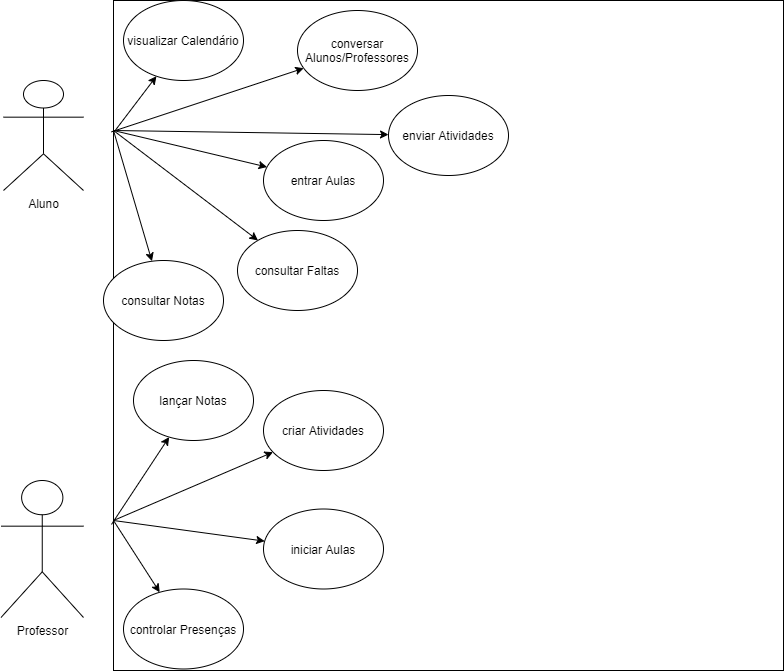

The diagram above was exported from draw.io. Its source (the exported page's mxGraphModel, read from the mxfile embedded in the PNG):
<mxGraphModel dx="1422" dy="794" grid="1" gridSize="10" guides="1" tooltips="1" connect="1" arrows="1" fold="1" page="1" pageScale="1" pageWidth="827" pageHeight="1169" math="0" shadow="0">
  <root>
    <mxCell id="0" />
    <mxCell id="1" parent="0" />
    <mxCell id="1eWEMv_t1_-Rkwt0yhxI-1" value="Aluno" style="shape=umlActor;verticalLabelPosition=bottom;verticalAlign=top;html=1;outlineConnect=0;" vertex="1" parent="1">
      <mxGeometry x="120" y="110" width="80" height="110" as="geometry" />
    </mxCell>
    <mxCell id="1eWEMv_t1_-Rkwt0yhxI-2" value="Professor" style="shape=umlActor;verticalLabelPosition=bottom;verticalAlign=top;html=1;outlineConnect=0;" vertex="1" parent="1">
      <mxGeometry x="117.5" y="510" width="82.5" height="137" as="geometry" />
    </mxCell>
    <mxCell id="1eWEMv_t1_-Rkwt0yhxI-3" value="" style="whiteSpace=wrap;html=1;aspect=fixed;" vertex="1" parent="1">
      <mxGeometry x="230" y="30" width="670" height="670" as="geometry" />
    </mxCell>
    <mxCell id="1eWEMv_t1_-Rkwt0yhxI-5" value="visualizar Calendário" style="ellipse;whiteSpace=wrap;html=1;" vertex="1" parent="1">
      <mxGeometry x="240" y="30" width="120" height="80" as="geometry" />
    </mxCell>
    <mxCell id="1eWEMv_t1_-Rkwt0yhxI-6" value="enviar Atividades" style="ellipse;whiteSpace=wrap;html=1;" vertex="1" parent="1">
      <mxGeometry x="505" y="125" width="120" height="80" as="geometry" />
    </mxCell>
    <mxCell id="1eWEMv_t1_-Rkwt0yhxI-7" value="conversar Alunos/Professores" style="ellipse;whiteSpace=wrap;html=1;" vertex="1" parent="1">
      <mxGeometry x="414" y="40" width="120" height="80" as="geometry" />
    </mxCell>
    <mxCell id="1eWEMv_t1_-Rkwt0yhxI-8" value="consultar Notas" style="ellipse;whiteSpace=wrap;html=1;" vertex="1" parent="1">
      <mxGeometry x="220" y="290" width="120" height="80" as="geometry" />
    </mxCell>
    <mxCell id="1eWEMv_t1_-Rkwt0yhxI-10" value="" style="endArrow=classic;html=1;rounded=0;exitX=0.001;exitY=0.196;exitDx=0;exitDy=0;exitPerimeter=0;" edge="1" parent="1" source="1eWEMv_t1_-Rkwt0yhxI-3" target="1eWEMv_t1_-Rkwt0yhxI-5">
      <mxGeometry width="50" height="50" relative="1" as="geometry">
        <mxPoint x="390" y="420" as="sourcePoint" />
        <mxPoint x="440" y="370" as="targetPoint" />
      </mxGeometry>
    </mxCell>
    <mxCell id="1eWEMv_t1_-Rkwt0yhxI-11" value="" style="endArrow=classic;html=1;rounded=0;exitX=-0.003;exitY=0.196;exitDx=0;exitDy=0;exitPerimeter=0;" edge="1" parent="1" source="1eWEMv_t1_-Rkwt0yhxI-3" target="1eWEMv_t1_-Rkwt0yhxI-7">
      <mxGeometry width="50" height="50" relative="1" as="geometry">
        <mxPoint x="390" y="420" as="sourcePoint" />
        <mxPoint x="440" y="370" as="targetPoint" />
      </mxGeometry>
    </mxCell>
    <mxCell id="1eWEMv_t1_-Rkwt0yhxI-12" value="" style="endArrow=classic;html=1;rounded=0;" edge="1" parent="1" target="1eWEMv_t1_-Rkwt0yhxI-6">
      <mxGeometry width="50" height="50" relative="1" as="geometry">
        <mxPoint x="230" y="160" as="sourcePoint" />
        <mxPoint x="440" y="370" as="targetPoint" />
      </mxGeometry>
    </mxCell>
    <mxCell id="1eWEMv_t1_-Rkwt0yhxI-13" value="" style="endArrow=classic;html=1;rounded=0;" edge="1" parent="1" target="1eWEMv_t1_-Rkwt0yhxI-8">
      <mxGeometry width="50" height="50" relative="1" as="geometry">
        <mxPoint x="230" y="160" as="sourcePoint" />
        <mxPoint x="440" y="370" as="targetPoint" />
      </mxGeometry>
    </mxCell>
    <mxCell id="1eWEMv_t1_-Rkwt0yhxI-14" value="lançar Notas" style="ellipse;whiteSpace=wrap;html=1;" vertex="1" parent="1">
      <mxGeometry x="250" y="390" width="120" height="80" as="geometry" />
    </mxCell>
    <mxCell id="1eWEMv_t1_-Rkwt0yhxI-15" value="criar Atividades" style="ellipse;whiteSpace=wrap;html=1;" vertex="1" parent="1">
      <mxGeometry x="380" y="420" width="120" height="80" as="geometry" />
    </mxCell>
    <mxCell id="1eWEMv_t1_-Rkwt0yhxI-16" value="iniciar Aulas" style="ellipse;whiteSpace=wrap;html=1;" vertex="1" parent="1">
      <mxGeometry x="380" y="538.5" width="120" height="80" as="geometry" />
    </mxCell>
    <mxCell id="1eWEMv_t1_-Rkwt0yhxI-17" value="controlar Presenças" style="ellipse;whiteSpace=wrap;html=1;" vertex="1" parent="1">
      <mxGeometry x="240" y="618.5" width="120" height="80" as="geometry" />
    </mxCell>
    <mxCell id="1eWEMv_t1_-Rkwt0yhxI-18" value="entrar Aulas" style="ellipse;whiteSpace=wrap;html=1;" vertex="1" parent="1">
      <mxGeometry x="380" y="170" width="120" height="80" as="geometry" />
    </mxCell>
    <mxCell id="1eWEMv_t1_-Rkwt0yhxI-19" value="" style="endArrow=classic;html=1;rounded=0;" edge="1" parent="1" target="1eWEMv_t1_-Rkwt0yhxI-18">
      <mxGeometry width="50" height="50" relative="1" as="geometry">
        <mxPoint x="230" y="160" as="sourcePoint" />
        <mxPoint x="440" y="370" as="targetPoint" />
      </mxGeometry>
    </mxCell>
    <mxCell id="1eWEMv_t1_-Rkwt0yhxI-20" value="" style="endArrow=classic;html=1;rounded=0;exitX=-0.003;exitY=0.782;exitDx=0;exitDy=0;exitPerimeter=0;" edge="1" parent="1" source="1eWEMv_t1_-Rkwt0yhxI-3" target="1eWEMv_t1_-Rkwt0yhxI-14">
      <mxGeometry width="50" height="50" relative="1" as="geometry">
        <mxPoint x="390" y="420" as="sourcePoint" />
        <mxPoint x="440" y="370" as="targetPoint" />
      </mxGeometry>
    </mxCell>
    <mxCell id="1eWEMv_t1_-Rkwt0yhxI-21" value="" style="endArrow=classic;html=1;rounded=0;" edge="1" parent="1" target="1eWEMv_t1_-Rkwt0yhxI-15">
      <mxGeometry width="50" height="50" relative="1" as="geometry">
        <mxPoint x="230" y="550" as="sourcePoint" />
        <mxPoint x="440" y="370" as="targetPoint" />
      </mxGeometry>
    </mxCell>
    <mxCell id="1eWEMv_t1_-Rkwt0yhxI-22" value="" style="endArrow=classic;html=1;rounded=0;" edge="1" parent="1" target="1eWEMv_t1_-Rkwt0yhxI-16">
      <mxGeometry width="50" height="50" relative="1" as="geometry">
        <mxPoint x="230" y="550" as="sourcePoint" />
        <mxPoint x="440" y="370" as="targetPoint" />
      </mxGeometry>
    </mxCell>
    <mxCell id="1eWEMv_t1_-Rkwt0yhxI-23" value="" style="endArrow=classic;html=1;rounded=0;" edge="1" parent="1" target="1eWEMv_t1_-Rkwt0yhxI-17">
      <mxGeometry width="50" height="50" relative="1" as="geometry">
        <mxPoint x="230" y="550" as="sourcePoint" />
        <mxPoint x="440" y="370" as="targetPoint" />
      </mxGeometry>
    </mxCell>
    <mxCell id="1eWEMv_t1_-Rkwt0yhxI-24" value="consultar Faltas" style="ellipse;whiteSpace=wrap;html=1;" vertex="1" parent="1">
      <mxGeometry x="354" y="260" width="120" height="80" as="geometry" />
    </mxCell>
    <mxCell id="1eWEMv_t1_-Rkwt0yhxI-25" value="" style="endArrow=classic;html=1;rounded=0;" edge="1" parent="1" target="1eWEMv_t1_-Rkwt0yhxI-24">
      <mxGeometry width="50" height="50" relative="1" as="geometry">
        <mxPoint x="230" y="160" as="sourcePoint" />
        <mxPoint x="440" y="370" as="targetPoint" />
      </mxGeometry>
    </mxCell>
  </root>
</mxGraphModel>